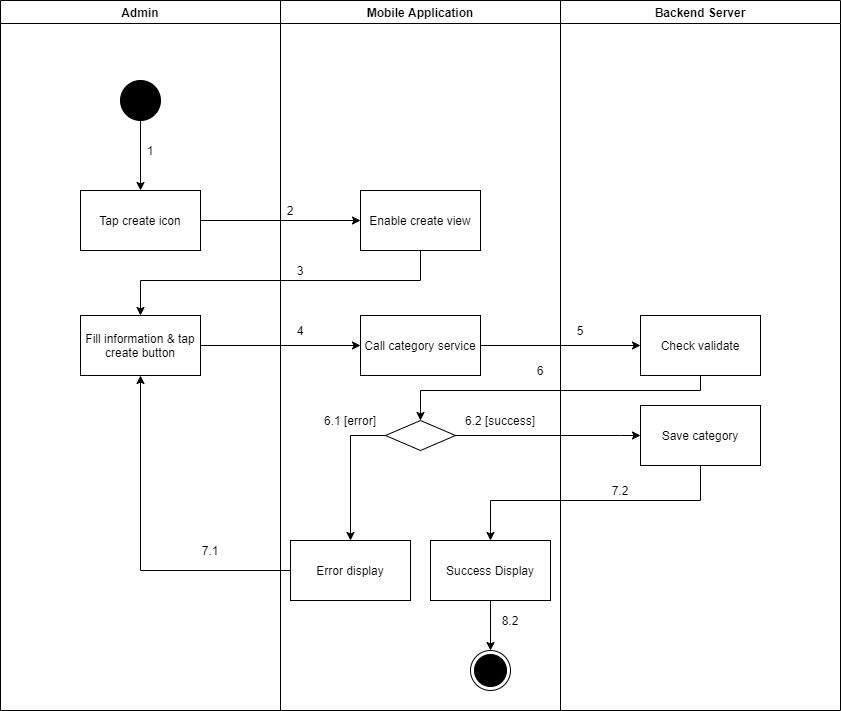

The diagram above was exported from draw.io. Its source (the exported page's mxGraphModel, read from the mxfile embedded in the PNG):
<mxGraphModel dx="852" dy="-1137" grid="1" gridSize="10" guides="1" tooltips="1" connect="1" arrows="1" fold="1" page="1" pageScale="1" pageWidth="1169" pageHeight="1654" math="0" shadow="0">
  <root>
    <mxCell id="yj1GV2hl6LN4VGFgQF_I-0" />
    <mxCell id="yj1GV2hl6LN4VGFgQF_I-1" parent="yj1GV2hl6LN4VGFgQF_I-0" />
    <mxCell id="h-RQcoa2g1tPdUCfKEf8-0" value="Admin" style="swimlane;" parent="yj1GV2hl6LN4VGFgQF_I-1" vertex="1">
      <mxGeometry x="130" y="2880" width="280" height="710" as="geometry" />
    </mxCell>
    <mxCell id="h-RQcoa2g1tPdUCfKEf8-1" value="" style="verticalLabelPosition=bottom;verticalAlign=top;html=1;shape=mxgraph.flowchart.on-page_reference;fillColor=#000000;" parent="h-RQcoa2g1tPdUCfKEf8-0" vertex="1">
      <mxGeometry x="120" y="80" width="40" height="40" as="geometry" />
    </mxCell>
    <mxCell id="h-RQcoa2g1tPdUCfKEf8-2" value="1" style="text;html=1;strokeColor=none;fillColor=none;align=center;verticalAlign=middle;whiteSpace=wrap;rounded=0;" parent="h-RQcoa2g1tPdUCfKEf8-0" vertex="1">
      <mxGeometry x="140" y="140" width="20" height="20" as="geometry" />
    </mxCell>
    <mxCell id="h-RQcoa2g1tPdUCfKEf8-3" value="Fill information &amp;amp; tap create button" style="whiteSpace=wrap;html=1;fillColor=#FFFFFF;" parent="h-RQcoa2g1tPdUCfKEf8-0" vertex="1">
      <mxGeometry x="80" y="315" width="120" height="60" as="geometry" />
    </mxCell>
    <mxCell id="h-RQcoa2g1tPdUCfKEf8-4" value="7.1" style="text;html=1;strokeColor=none;fillColor=none;align=center;verticalAlign=middle;whiteSpace=wrap;rounded=0;" parent="h-RQcoa2g1tPdUCfKEf8-0" vertex="1">
      <mxGeometry x="200" y="540" width="20" height="20" as="geometry" />
    </mxCell>
    <mxCell id="h-RQcoa2g1tPdUCfKEf8-5" value="Mobile Application" style="swimlane;" parent="yj1GV2hl6LN4VGFgQF_I-1" vertex="1">
      <mxGeometry x="410" y="2880" width="280" height="710" as="geometry" />
    </mxCell>
    <mxCell id="h-RQcoa2g1tPdUCfKEf8-6" value="" style="ellipse;html=1;shape=endState;fillColor=#000000;strokeColor=#000000;align=center;" parent="h-RQcoa2g1tPdUCfKEf8-5" vertex="1">
      <mxGeometry x="190" y="650" width="40" height="40" as="geometry" />
    </mxCell>
    <mxCell id="h-RQcoa2g1tPdUCfKEf8-7" value="Enable create view" style="whiteSpace=wrap;html=1;verticalAlign=middle;fillColor=#FFFFFF;align=center;" parent="h-RQcoa2g1tPdUCfKEf8-5" vertex="1">
      <mxGeometry x="80" y="190" width="120" height="60" as="geometry" />
    </mxCell>
    <mxCell id="h-RQcoa2g1tPdUCfKEf8-8" value="" style="rhombus;whiteSpace=wrap;html=1;fillColor=#FFFFFF;" parent="h-RQcoa2g1tPdUCfKEf8-5" vertex="1">
      <mxGeometry x="105" y="420" width="70" height="30" as="geometry" />
    </mxCell>
    <mxCell id="h-RQcoa2g1tPdUCfKEf8-9" value="Error display" style="whiteSpace=wrap;html=1;fillColor=#FFFFFF;" parent="h-RQcoa2g1tPdUCfKEf8-5" vertex="1">
      <mxGeometry x="10" y="540" width="120" height="60" as="geometry" />
    </mxCell>
    <mxCell id="h-RQcoa2g1tPdUCfKEf8-10" value="" style="edgeStyle=orthogonalEdgeStyle;rounded=0;orthogonalLoop=1;jettySize=auto;html=1;" parent="h-RQcoa2g1tPdUCfKEf8-5" source="h-RQcoa2g1tPdUCfKEf8-8" target="h-RQcoa2g1tPdUCfKEf8-9" edge="1">
      <mxGeometry relative="1" as="geometry">
        <Array as="points">
          <mxPoint x="70" y="435" />
        </Array>
      </mxGeometry>
    </mxCell>
    <mxCell id="h-RQcoa2g1tPdUCfKEf8-11" value="2" style="text;html=1;strokeColor=none;fillColor=none;align=center;verticalAlign=middle;whiteSpace=wrap;rounded=0;" parent="h-RQcoa2g1tPdUCfKEf8-5" vertex="1">
      <mxGeometry y="200" width="20" height="20" as="geometry" />
    </mxCell>
    <mxCell id="h-RQcoa2g1tPdUCfKEf8-12" value="3" style="text;html=1;strokeColor=none;fillColor=none;align=center;verticalAlign=middle;whiteSpace=wrap;rounded=0;" parent="h-RQcoa2g1tPdUCfKEf8-5" vertex="1">
      <mxGeometry x="10" y="260" width="20" height="20" as="geometry" />
    </mxCell>
    <mxCell id="h-RQcoa2g1tPdUCfKEf8-13" value="6.1 [error]" style="text;html=1;strokeColor=none;fillColor=none;align=center;verticalAlign=middle;whiteSpace=wrap;rounded=0;" parent="h-RQcoa2g1tPdUCfKEf8-5" vertex="1">
      <mxGeometry x="30" y="410" width="80" height="20" as="geometry" />
    </mxCell>
    <mxCell id="h-RQcoa2g1tPdUCfKEf8-14" value="6.2 [success]" style="text;html=1;strokeColor=none;fillColor=none;align=center;verticalAlign=middle;whiteSpace=wrap;rounded=0;" parent="h-RQcoa2g1tPdUCfKEf8-5" vertex="1">
      <mxGeometry x="180" y="410" width="80" height="20" as="geometry" />
    </mxCell>
    <mxCell id="h-RQcoa2g1tPdUCfKEf8-15" value="Call category service" style="whiteSpace=wrap;html=1;fillColor=#FFFFFF;" parent="h-RQcoa2g1tPdUCfKEf8-5" vertex="1">
      <mxGeometry x="80" y="315" width="120" height="60" as="geometry" />
    </mxCell>
    <mxCell id="h-RQcoa2g1tPdUCfKEf8-16" style="edgeStyle=orthogonalEdgeStyle;rounded=0;orthogonalLoop=1;jettySize=auto;html=1;entryX=0.5;entryY=0;entryDx=0;entryDy=0;" parent="h-RQcoa2g1tPdUCfKEf8-5" source="h-RQcoa2g1tPdUCfKEf8-17" target="h-RQcoa2g1tPdUCfKEf8-6" edge="1">
      <mxGeometry relative="1" as="geometry" />
    </mxCell>
    <mxCell id="h-RQcoa2g1tPdUCfKEf8-17" value="Success Display" style="whiteSpace=wrap;html=1;fillColor=#FFFFFF;" parent="h-RQcoa2g1tPdUCfKEf8-5" vertex="1">
      <mxGeometry x="150" y="540" width="120" height="60" as="geometry" />
    </mxCell>
    <mxCell id="h-RQcoa2g1tPdUCfKEf8-18" value="8.2" style="text;html=1;strokeColor=none;fillColor=none;align=center;verticalAlign=middle;whiteSpace=wrap;rounded=0;" parent="h-RQcoa2g1tPdUCfKEf8-5" vertex="1">
      <mxGeometry x="220" y="610" width="20" height="20" as="geometry" />
    </mxCell>
    <mxCell id="h-RQcoa2g1tPdUCfKEf8-19" value="Backend Server" style="swimlane;" parent="yj1GV2hl6LN4VGFgQF_I-1" vertex="1">
      <mxGeometry x="690" y="2880" width="280" height="710" as="geometry" />
    </mxCell>
    <mxCell id="h-RQcoa2g1tPdUCfKEf8-20" value="Check validate" style="whiteSpace=wrap;html=1;fillColor=#FFFFFF;" parent="h-RQcoa2g1tPdUCfKEf8-19" vertex="1">
      <mxGeometry x="80" y="315" width="120" height="60" as="geometry" />
    </mxCell>
    <mxCell id="h-RQcoa2g1tPdUCfKEf8-21" value="5" style="text;html=1;strokeColor=none;fillColor=none;align=center;verticalAlign=middle;whiteSpace=wrap;rounded=0;" parent="h-RQcoa2g1tPdUCfKEf8-19" vertex="1">
      <mxGeometry x="10" y="320" width="20" height="20" as="geometry" />
    </mxCell>
    <mxCell id="h-RQcoa2g1tPdUCfKEf8-22" value="Save category" style="whiteSpace=wrap;html=1;fillColor=#FFFFFF;" parent="h-RQcoa2g1tPdUCfKEf8-19" vertex="1">
      <mxGeometry x="80" y="405" width="120" height="60" as="geometry" />
    </mxCell>
    <mxCell id="h-RQcoa2g1tPdUCfKEf8-23" value="" style="edgeStyle=orthogonalEdgeStyle;rounded=0;orthogonalLoop=1;jettySize=auto;html=1;" parent="yj1GV2hl6LN4VGFgQF_I-1" source="h-RQcoa2g1tPdUCfKEf8-24" target="h-RQcoa2g1tPdUCfKEf8-7" edge="1">
      <mxGeometry relative="1" as="geometry" />
    </mxCell>
    <mxCell id="h-RQcoa2g1tPdUCfKEf8-24" value="Tap create icon" style="whiteSpace=wrap;html=1;verticalAlign=middle;fillColor=#FFFFFF;align=center;" parent="yj1GV2hl6LN4VGFgQF_I-1" vertex="1">
      <mxGeometry x="210" y="3070" width="120" height="60" as="geometry" />
    </mxCell>
    <mxCell id="h-RQcoa2g1tPdUCfKEf8-25" value="" style="edgeStyle=orthogonalEdgeStyle;rounded=0;orthogonalLoop=1;jettySize=auto;html=1;" parent="yj1GV2hl6LN4VGFgQF_I-1" source="h-RQcoa2g1tPdUCfKEf8-1" target="h-RQcoa2g1tPdUCfKEf8-24" edge="1">
      <mxGeometry relative="1" as="geometry" />
    </mxCell>
    <mxCell id="h-RQcoa2g1tPdUCfKEf8-26" style="edgeStyle=orthogonalEdgeStyle;rounded=0;orthogonalLoop=1;jettySize=auto;html=1;exitX=0.5;exitY=1;exitDx=0;exitDy=0;" parent="yj1GV2hl6LN4VGFgQF_I-1" source="h-RQcoa2g1tPdUCfKEf8-7" target="h-RQcoa2g1tPdUCfKEf8-3" edge="1">
      <mxGeometry relative="1" as="geometry">
        <Array as="points">
          <mxPoint x="550" y="3160" />
          <mxPoint x="270" y="3160" />
        </Array>
      </mxGeometry>
    </mxCell>
    <mxCell id="h-RQcoa2g1tPdUCfKEf8-27" style="edgeStyle=orthogonalEdgeStyle;rounded=0;orthogonalLoop=1;jettySize=auto;html=1;entryX=0.5;entryY=1;entryDx=0;entryDy=0;" parent="yj1GV2hl6LN4VGFgQF_I-1" source="h-RQcoa2g1tPdUCfKEf8-9" target="h-RQcoa2g1tPdUCfKEf8-3" edge="1">
      <mxGeometry relative="1" as="geometry" />
    </mxCell>
    <mxCell id="h-RQcoa2g1tPdUCfKEf8-28" value="" style="edgeStyle=orthogonalEdgeStyle;rounded=0;orthogonalLoop=1;jettySize=auto;html=1;" parent="yj1GV2hl6LN4VGFgQF_I-1" source="h-RQcoa2g1tPdUCfKEf8-3" target="h-RQcoa2g1tPdUCfKEf8-15" edge="1">
      <mxGeometry relative="1" as="geometry" />
    </mxCell>
    <mxCell id="h-RQcoa2g1tPdUCfKEf8-29" value="" style="edgeStyle=orthogonalEdgeStyle;rounded=0;orthogonalLoop=1;jettySize=auto;html=1;" parent="yj1GV2hl6LN4VGFgQF_I-1" source="h-RQcoa2g1tPdUCfKEf8-15" target="h-RQcoa2g1tPdUCfKEf8-20" edge="1">
      <mxGeometry relative="1" as="geometry" />
    </mxCell>
    <mxCell id="h-RQcoa2g1tPdUCfKEf8-30" style="edgeStyle=orthogonalEdgeStyle;rounded=0;orthogonalLoop=1;jettySize=auto;html=1;entryX=0.5;entryY=0;entryDx=0;entryDy=0;" parent="yj1GV2hl6LN4VGFgQF_I-1" source="h-RQcoa2g1tPdUCfKEf8-20" target="h-RQcoa2g1tPdUCfKEf8-8" edge="1">
      <mxGeometry relative="1" as="geometry">
        <Array as="points">
          <mxPoint x="830" y="3270" />
          <mxPoint x="550" y="3270" />
        </Array>
      </mxGeometry>
    </mxCell>
    <mxCell id="h-RQcoa2g1tPdUCfKEf8-31" value="4" style="text;html=1;strokeColor=none;fillColor=none;align=center;verticalAlign=middle;whiteSpace=wrap;rounded=0;" parent="yj1GV2hl6LN4VGFgQF_I-1" vertex="1">
      <mxGeometry x="420" y="3200" width="20" height="20" as="geometry" />
    </mxCell>
    <mxCell id="h-RQcoa2g1tPdUCfKEf8-32" value="6" style="text;html=1;strokeColor=none;fillColor=none;align=center;verticalAlign=middle;whiteSpace=wrap;rounded=0;" parent="yj1GV2hl6LN4VGFgQF_I-1" vertex="1">
      <mxGeometry x="660" y="3240" width="20" height="20" as="geometry" />
    </mxCell>
    <mxCell id="h-RQcoa2g1tPdUCfKEf8-33" value="" style="edgeStyle=orthogonalEdgeStyle;rounded=0;orthogonalLoop=1;jettySize=auto;html=1;" parent="yj1GV2hl6LN4VGFgQF_I-1" source="h-RQcoa2g1tPdUCfKEf8-8" target="h-RQcoa2g1tPdUCfKEf8-22" edge="1">
      <mxGeometry relative="1" as="geometry">
        <Array as="points">
          <mxPoint x="750" y="3315" />
          <mxPoint x="750" y="3315" />
        </Array>
      </mxGeometry>
    </mxCell>
    <mxCell id="h-RQcoa2g1tPdUCfKEf8-34" value="" style="edgeStyle=orthogonalEdgeStyle;rounded=0;orthogonalLoop=1;jettySize=auto;html=1;" parent="yj1GV2hl6LN4VGFgQF_I-1" source="h-RQcoa2g1tPdUCfKEf8-22" target="h-RQcoa2g1tPdUCfKEf8-17" edge="1">
      <mxGeometry relative="1" as="geometry">
        <Array as="points">
          <mxPoint x="830" y="3380" />
          <mxPoint x="620" y="3380" />
        </Array>
      </mxGeometry>
    </mxCell>
    <mxCell id="h-RQcoa2g1tPdUCfKEf8-35" value="7.2" style="text;html=1;strokeColor=none;fillColor=none;align=center;verticalAlign=middle;whiteSpace=wrap;rounded=0;" parent="yj1GV2hl6LN4VGFgQF_I-1" vertex="1">
      <mxGeometry x="740" y="3360" width="20" height="20" as="geometry" />
    </mxCell>
  </root>
</mxGraphModel>